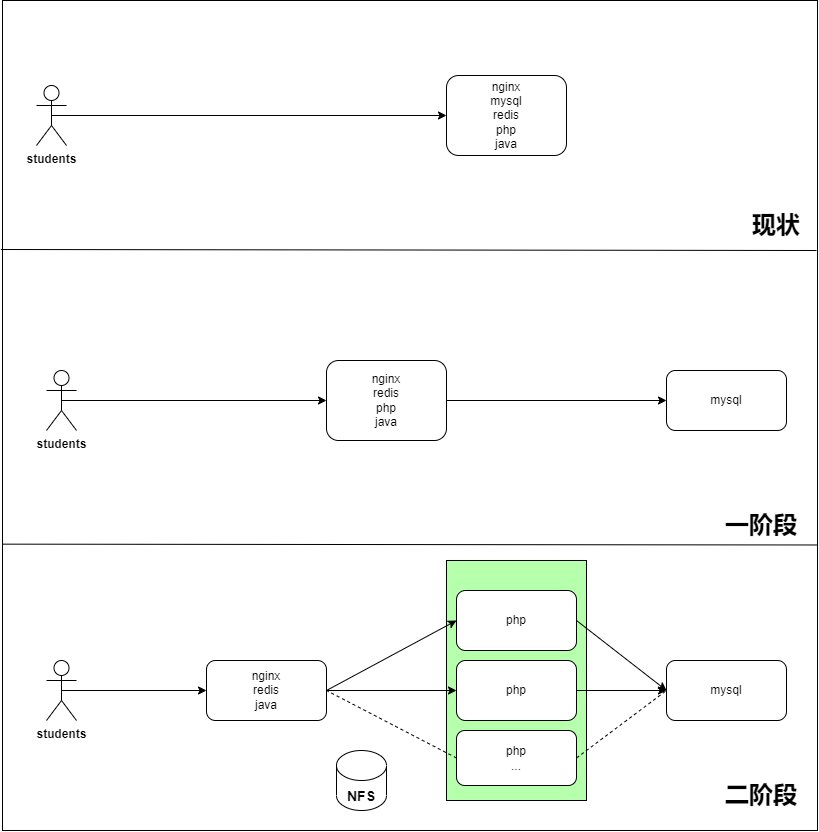

The diagram above was exported from draw.io. Its source (the exported page's mxGraphModel, read from the mxfile embedded in the PNG):
<mxGraphModel dx="1385" dy="728" grid="1" gridSize="10" guides="1" tooltips="1" connect="1" arrows="1" fold="1" page="1" pageScale="1" pageWidth="827" pageHeight="1169" math="0" shadow="0">
  <root>
    <mxCell id="0" />
    <mxCell id="1" parent="0" />
    <mxCell id="ppippM6BLO9SCXdvYTUh-28" value="" style="rounded=0;whiteSpace=wrap;html=1;fontSize=24;" vertex="1" parent="1">
      <mxGeometry x="6" y="140" width="815" height="830" as="geometry" />
    </mxCell>
    <mxCell id="ppippM6BLO9SCXdvYTUh-42" value="" style="rounded=0;whiteSpace=wrap;html=1;fontSize=14;fillColor=#B6FFAD;" vertex="1" parent="1">
      <mxGeometry x="450" y="700" width="140" height="240" as="geometry" />
    </mxCell>
    <mxCell id="ppippM6BLO9SCXdvYTUh-1" value="nginx&lt;br&gt;mysql&lt;br&gt;redis&lt;br&gt;php&lt;br&gt;java" style="rounded=1;whiteSpace=wrap;html=1;" vertex="1" parent="1">
      <mxGeometry x="450" y="215" width="120" height="80" as="geometry" />
    </mxCell>
    <mxCell id="ppippM6BLO9SCXdvYTUh-12" style="edgeStyle=none;rounded=0;orthogonalLoop=1;jettySize=auto;html=1;exitX=0.5;exitY=0.5;exitDx=0;exitDy=0;exitPerimeter=0;entryX=0;entryY=0.5;entryDx=0;entryDy=0;" edge="1" parent="1" source="ppippM6BLO9SCXdvYTUh-2" target="ppippM6BLO9SCXdvYTUh-1">
      <mxGeometry relative="1" as="geometry" />
    </mxCell>
    <mxCell id="ppippM6BLO9SCXdvYTUh-2" value="students" style="shape=umlActor;verticalLabelPosition=bottom;verticalAlign=top;html=1;outlineConnect=0;fontStyle=1" vertex="1" parent="1">
      <mxGeometry x="40" y="225" width="30" height="60" as="geometry" />
    </mxCell>
    <mxCell id="ppippM6BLO9SCXdvYTUh-8" style="rounded=0;orthogonalLoop=1;jettySize=auto;html=1;exitX=1;exitY=0.5;exitDx=0;exitDy=0;entryX=0;entryY=0.5;entryDx=0;entryDy=0;" edge="1" parent="1" source="ppippM6BLO9SCXdvYTUh-3" target="ppippM6BLO9SCXdvYTUh-4">
      <mxGeometry relative="1" as="geometry" />
    </mxCell>
    <mxCell id="ppippM6BLO9SCXdvYTUh-9" style="edgeStyle=none;rounded=0;orthogonalLoop=1;jettySize=auto;html=1;exitX=1;exitY=0.5;exitDx=0;exitDy=0;entryX=0;entryY=0.5;entryDx=0;entryDy=0;" edge="1" parent="1" source="ppippM6BLO9SCXdvYTUh-3" target="ppippM6BLO9SCXdvYTUh-5">
      <mxGeometry relative="1" as="geometry" />
    </mxCell>
    <mxCell id="ppippM6BLO9SCXdvYTUh-3" value="nginx&lt;br&gt;redis&lt;br&gt;java" style="rounded=1;whiteSpace=wrap;html=1;" vertex="1" parent="1">
      <mxGeometry x="210" y="800" width="120" height="60" as="geometry" />
    </mxCell>
    <mxCell id="ppippM6BLO9SCXdvYTUh-10" style="edgeStyle=none;rounded=0;orthogonalLoop=1;jettySize=auto;html=1;exitX=1;exitY=0.5;exitDx=0;exitDy=0;entryX=0;entryY=0.5;entryDx=0;entryDy=0;" edge="1" parent="1" source="ppippM6BLO9SCXdvYTUh-4" target="ppippM6BLO9SCXdvYTUh-6">
      <mxGeometry relative="1" as="geometry" />
    </mxCell>
    <mxCell id="ppippM6BLO9SCXdvYTUh-4" value="php" style="rounded=1;whiteSpace=wrap;html=1;" vertex="1" parent="1">
      <mxGeometry x="460" y="730" width="120" height="60" as="geometry" />
    </mxCell>
    <mxCell id="ppippM6BLO9SCXdvYTUh-11" style="edgeStyle=none;rounded=0;orthogonalLoop=1;jettySize=auto;html=1;exitX=1;exitY=0.5;exitDx=0;exitDy=0;entryX=0;entryY=0.5;entryDx=0;entryDy=0;" edge="1" parent="1" source="ppippM6BLO9SCXdvYTUh-5" target="ppippM6BLO9SCXdvYTUh-6">
      <mxGeometry relative="1" as="geometry" />
    </mxCell>
    <mxCell id="ppippM6BLO9SCXdvYTUh-5" value="php" style="rounded=1;whiteSpace=wrap;html=1;" vertex="1" parent="1">
      <mxGeometry x="460" y="800" width="120" height="60" as="geometry" />
    </mxCell>
    <mxCell id="ppippM6BLO9SCXdvYTUh-6" value="mysql" style="rounded=1;whiteSpace=wrap;html=1;" vertex="1" parent="1">
      <mxGeometry x="670" y="800" width="120" height="60" as="geometry" />
    </mxCell>
    <mxCell id="ppippM6BLO9SCXdvYTUh-13" style="edgeStyle=none;rounded=0;orthogonalLoop=1;jettySize=auto;html=1;exitX=0.5;exitY=0.5;exitDx=0;exitDy=0;exitPerimeter=0;entryX=0;entryY=0.5;entryDx=0;entryDy=0;" edge="1" parent="1" source="ppippM6BLO9SCXdvYTUh-7" target="ppippM6BLO9SCXdvYTUh-3">
      <mxGeometry relative="1" as="geometry" />
    </mxCell>
    <mxCell id="ppippM6BLO9SCXdvYTUh-7" value="students" style="shape=umlActor;verticalLabelPosition=bottom;verticalAlign=top;html=1;outlineConnect=0;fontStyle=1" vertex="1" parent="1">
      <mxGeometry x="50" y="800" width="30" height="60" as="geometry" />
    </mxCell>
    <mxCell id="ppippM6BLO9SCXdvYTUh-14" value="" style="endArrow=none;html=1;rounded=0;entryX=1;entryY=0.656;entryDx=0;entryDy=0;entryPerimeter=0;exitX=0;exitY=0.655;exitDx=0;exitDy=0;exitPerimeter=0;" edge="1" parent="1" source="ppippM6BLO9SCXdvYTUh-28" target="ppippM6BLO9SCXdvYTUh-28">
      <mxGeometry width="50" height="50" relative="1" as="geometry">
        <mxPoint x="6" y="694.5" as="sourcePoint" />
        <mxPoint x="822" y="694.5" as="targetPoint" />
      </mxGeometry>
    </mxCell>
    <mxCell id="ppippM6BLO9SCXdvYTUh-15" value="" style="endArrow=none;html=1;rounded=0;exitX=-0.002;exitY=0.3;exitDx=0;exitDy=0;exitPerimeter=0;" edge="1" parent="1" source="ppippM6BLO9SCXdvYTUh-28">
      <mxGeometry width="50" height="50" relative="1" as="geometry">
        <mxPoint x="10" y="390" as="sourcePoint" />
        <mxPoint x="820" y="390" as="targetPoint" />
      </mxGeometry>
    </mxCell>
    <mxCell id="ppippM6BLO9SCXdvYTUh-21" style="edgeStyle=none;rounded=0;orthogonalLoop=1;jettySize=auto;html=1;exitX=0.5;exitY=0.5;exitDx=0;exitDy=0;exitPerimeter=0;" edge="1" parent="1" source="ppippM6BLO9SCXdvYTUh-17" target="ppippM6BLO9SCXdvYTUh-19">
      <mxGeometry relative="1" as="geometry" />
    </mxCell>
    <mxCell id="ppippM6BLO9SCXdvYTUh-17" value="students" style="shape=umlActor;verticalLabelPosition=bottom;verticalAlign=top;html=1;outlineConnect=0;fontStyle=1" vertex="1" parent="1">
      <mxGeometry x="50" y="510" width="30" height="60" as="geometry" />
    </mxCell>
    <mxCell id="ppippM6BLO9SCXdvYTUh-22" style="edgeStyle=none;rounded=0;orthogonalLoop=1;jettySize=auto;html=1;exitX=1;exitY=0.5;exitDx=0;exitDy=0;entryX=0;entryY=0.5;entryDx=0;entryDy=0;" edge="1" parent="1" source="ppippM6BLO9SCXdvYTUh-19" target="ppippM6BLO9SCXdvYTUh-20">
      <mxGeometry relative="1" as="geometry" />
    </mxCell>
    <mxCell id="ppippM6BLO9SCXdvYTUh-19" value="nginx&lt;br&gt;redis&lt;br&gt;php&lt;br&gt;java" style="rounded=1;whiteSpace=wrap;html=1;" vertex="1" parent="1">
      <mxGeometry x="330" y="500" width="120" height="80" as="geometry" />
    </mxCell>
    <mxCell id="ppippM6BLO9SCXdvYTUh-20" value="mysql" style="rounded=1;whiteSpace=wrap;html=1;" vertex="1" parent="1">
      <mxGeometry x="670" y="510" width="120" height="60" as="geometry" />
    </mxCell>
    <mxCell id="ppippM6BLO9SCXdvYTUh-23" value="&lt;b&gt;&lt;font style=&quot;font-size: 24px;&quot;&gt;现状&lt;/font&gt;&lt;/b&gt;" style="text;html=1;strokeColor=none;fillColor=none;align=center;verticalAlign=middle;whiteSpace=wrap;rounded=0;" vertex="1" parent="1">
      <mxGeometry x="750" y="350" width="60" height="30" as="geometry" />
    </mxCell>
    <mxCell id="ppippM6BLO9SCXdvYTUh-26" value="&lt;b&gt;&lt;font style=&quot;font-size: 24px;&quot;&gt;一阶段&lt;/font&gt;&lt;/b&gt;" style="text;html=1;strokeColor=none;fillColor=none;align=center;verticalAlign=middle;whiteSpace=wrap;rounded=0;" vertex="1" parent="1">
      <mxGeometry x="720" y="650" width="90" height="30" as="geometry" />
    </mxCell>
    <mxCell id="ppippM6BLO9SCXdvYTUh-27" value="&lt;b&gt;&lt;font style=&quot;font-size: 24px;&quot;&gt;二阶段&lt;/font&gt;&lt;/b&gt;" style="text;html=1;strokeColor=none;fillColor=none;align=center;verticalAlign=middle;whiteSpace=wrap;rounded=0;" vertex="1" parent="1">
      <mxGeometry x="720" y="920" width="90" height="30" as="geometry" />
    </mxCell>
    <mxCell id="ppippM6BLO9SCXdvYTUh-29" value="php&lt;br&gt;..." style="rounded=1;whiteSpace=wrap;html=1;" vertex="1" parent="1">
      <mxGeometry x="460" y="870" width="120" height="55" as="geometry" />
    </mxCell>
    <mxCell id="ppippM6BLO9SCXdvYTUh-33" value="" style="endArrow=none;dashed=1;html=1;rounded=0;fontSize=24;entryX=1;entryY=0.5;entryDx=0;entryDy=0;exitX=0;exitY=0.5;exitDx=0;exitDy=0;" edge="1" parent="1" source="ppippM6BLO9SCXdvYTUh-29" target="ppippM6BLO9SCXdvYTUh-3">
      <mxGeometry width="50" height="50" relative="1" as="geometry">
        <mxPoint x="350" y="940" as="sourcePoint" />
        <mxPoint x="400" y="890" as="targetPoint" />
      </mxGeometry>
    </mxCell>
    <mxCell id="ppippM6BLO9SCXdvYTUh-34" value="" style="endArrow=none;dashed=1;html=1;rounded=0;fontSize=24;exitX=1;exitY=0.5;exitDx=0;exitDy=0;entryX=0;entryY=0.5;entryDx=0;entryDy=0;" edge="1" parent="1" source="ppippM6BLO9SCXdvYTUh-29" target="ppippM6BLO9SCXdvYTUh-6">
      <mxGeometry width="50" height="50" relative="1" as="geometry">
        <mxPoint x="600" y="960" as="sourcePoint" />
        <mxPoint x="680" y="830" as="targetPoint" />
      </mxGeometry>
    </mxCell>
    <mxCell id="ppippM6BLO9SCXdvYTUh-41" value="&lt;font style=&quot;font-size: 14px;&quot;&gt;&lt;b&gt;NFS&lt;/b&gt;&lt;/font&gt;" style="shape=cylinder3;whiteSpace=wrap;html=1;boundedLbl=1;backgroundOutline=1;size=15;fontSize=24;" vertex="1" parent="1">
      <mxGeometry x="340" y="890" width="50" height="60" as="geometry" />
    </mxCell>
  </root>
</mxGraphModel>